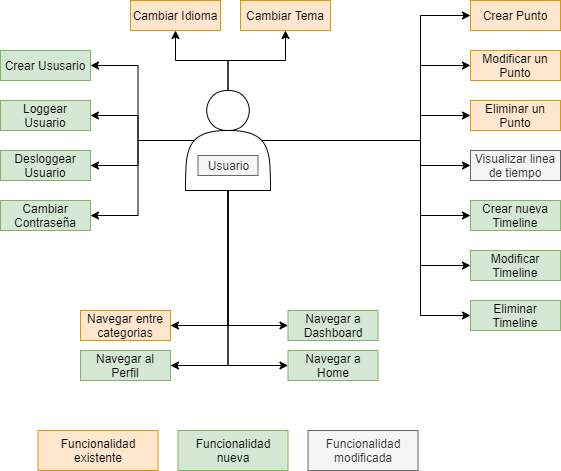

The diagram above was exported from draw.io. Its source (the exported page's mxGraphModel, read from the mxfile embedded in the PNG):
<mxGraphModel dx="793" dy="516" grid="1" gridSize="10" guides="1" tooltips="1" connect="1" arrows="1" fold="1" page="1" pageScale="1" pageWidth="827" pageHeight="1169" math="0" shadow="0">
  <root>
    <mxCell id="0" />
    <mxCell id="1" parent="0" />
    <mxCell id="j49Efcr89U4nh6qJybTI-4" value="Crear Punto" style="rounded=0;whiteSpace=wrap;html=1;fillColor=#ffe6cc;strokeColor=#d79b00;" parent="1" vertex="1">
      <mxGeometry x="480" y="30" width="90" height="30" as="geometry" />
    </mxCell>
    <mxCell id="j49Efcr89U4nh6qJybTI-5" value="Modificar un Punto" style="rounded=0;whiteSpace=wrap;html=1;fillColor=#ffe6cc;strokeColor=#d79b00;" parent="1" vertex="1">
      <mxGeometry x="480" y="80" width="90" height="30" as="geometry" />
    </mxCell>
    <mxCell id="j49Efcr89U4nh6qJybTI-6" value="Eliminar un Punto" style="rounded=0;whiteSpace=wrap;html=1;fillColor=#ffe6cc;strokeColor=#d79b00;" parent="1" vertex="1">
      <mxGeometry x="480" y="130" width="90" height="30" as="geometry" />
    </mxCell>
    <mxCell id="j49Efcr89U4nh6qJybTI-7" value="Visualizar linea de tiempo" style="rounded=0;whiteSpace=wrap;html=1;fillColor=#f5f5f5;strokeColor=#666666;fontColor=#333333;" parent="1" vertex="1">
      <mxGeometry x="480" y="180" width="90" height="30" as="geometry" />
    </mxCell>
    <mxCell id="j49Efcr89U4nh6qJybTI-10" style="edgeStyle=orthogonalEdgeStyle;rounded=0;orthogonalLoop=1;jettySize=auto;html=1;entryX=0;entryY=0.5;entryDx=0;entryDy=0;" parent="1" source="j49Efcr89U4nh6qJybTI-9" target="j49Efcr89U4nh6qJybTI-4" edge="1">
      <mxGeometry relative="1" as="geometry">
        <Array as="points">
          <mxPoint x="430" y="170" />
          <mxPoint x="430" y="45" />
        </Array>
      </mxGeometry>
    </mxCell>
    <mxCell id="j49Efcr89U4nh6qJybTI-11" style="edgeStyle=orthogonalEdgeStyle;rounded=0;orthogonalLoop=1;jettySize=auto;html=1;entryX=0;entryY=0.5;entryDx=0;entryDy=0;" parent="1" source="j49Efcr89U4nh6qJybTI-9" target="j49Efcr89U4nh6qJybTI-5" edge="1">
      <mxGeometry relative="1" as="geometry">
        <Array as="points">
          <mxPoint x="430" y="170" />
          <mxPoint x="430" y="95" />
        </Array>
      </mxGeometry>
    </mxCell>
    <mxCell id="j49Efcr89U4nh6qJybTI-12" style="edgeStyle=orthogonalEdgeStyle;rounded=0;orthogonalLoop=1;jettySize=auto;html=1;" parent="1" source="j49Efcr89U4nh6qJybTI-9" target="j49Efcr89U4nh6qJybTI-6" edge="1">
      <mxGeometry relative="1" as="geometry">
        <Array as="points">
          <mxPoint x="430" y="170" />
          <mxPoint x="430" y="145" />
        </Array>
      </mxGeometry>
    </mxCell>
    <mxCell id="j49Efcr89U4nh6qJybTI-13" style="edgeStyle=orthogonalEdgeStyle;rounded=0;orthogonalLoop=1;jettySize=auto;html=1;entryX=0;entryY=0.5;entryDx=0;entryDy=0;" parent="1" source="j49Efcr89U4nh6qJybTI-9" target="j49Efcr89U4nh6qJybTI-7" edge="1">
      <mxGeometry relative="1" as="geometry">
        <Array as="points">
          <mxPoint x="430" y="170" />
          <mxPoint x="430" y="195" />
        </Array>
      </mxGeometry>
    </mxCell>
    <mxCell id="j49Efcr89U4nh6qJybTI-16" style="edgeStyle=orthogonalEdgeStyle;rounded=0;orthogonalLoop=1;jettySize=auto;html=1;entryX=1;entryY=0.5;entryDx=0;entryDy=0;exitX=0.5;exitY=1;exitDx=0;exitDy=0;" parent="1" source="j49Efcr89U4nh6qJybTI-9" target="j49Efcr89U4nh6qJybTI-15" edge="1">
      <mxGeometry relative="1" as="geometry" />
    </mxCell>
    <mxCell id="72cq7O1zdhcPPg5rQXkF-6" style="edgeStyle=orthogonalEdgeStyle;rounded=0;orthogonalLoop=1;jettySize=auto;html=1;" parent="1" source="j49Efcr89U4nh6qJybTI-9" target="72cq7O1zdhcPPg5rQXkF-4" edge="1">
      <mxGeometry relative="1" as="geometry" />
    </mxCell>
    <mxCell id="72cq7O1zdhcPPg5rQXkF-7" style="edgeStyle=orthogonalEdgeStyle;rounded=0;orthogonalLoop=1;jettySize=auto;html=1;" parent="1" source="j49Efcr89U4nh6qJybTI-9" target="72cq7O1zdhcPPg5rQXkF-5" edge="1">
      <mxGeometry relative="1" as="geometry" />
    </mxCell>
    <mxCell id="TKReAYZvqmQpwb78Axy1-12" style="edgeStyle=orthogonalEdgeStyle;rounded=0;orthogonalLoop=1;jettySize=auto;html=1;exitX=0.5;exitY=1;exitDx=0;exitDy=0;entryX=0;entryY=0.5;entryDx=0;entryDy=0;" edge="1" parent="1" source="j49Efcr89U4nh6qJybTI-9" target="TKReAYZvqmQpwb78Axy1-7">
      <mxGeometry relative="1" as="geometry" />
    </mxCell>
    <mxCell id="TKReAYZvqmQpwb78Axy1-13" style="edgeStyle=orthogonalEdgeStyle;rounded=0;orthogonalLoop=1;jettySize=auto;html=1;exitX=0.5;exitY=1;exitDx=0;exitDy=0;entryX=0;entryY=0.5;entryDx=0;entryDy=0;" edge="1" parent="1" source="j49Efcr89U4nh6qJybTI-9" target="TKReAYZvqmQpwb78Axy1-6">
      <mxGeometry relative="1" as="geometry" />
    </mxCell>
    <mxCell id="TKReAYZvqmQpwb78Axy1-14" style="edgeStyle=orthogonalEdgeStyle;rounded=0;orthogonalLoop=1;jettySize=auto;html=1;exitX=0.5;exitY=1;exitDx=0;exitDy=0;entryX=1;entryY=0.5;entryDx=0;entryDy=0;" edge="1" parent="1" source="j49Efcr89U4nh6qJybTI-9" target="TKReAYZvqmQpwb78Axy1-8">
      <mxGeometry relative="1" as="geometry" />
    </mxCell>
    <mxCell id="TKReAYZvqmQpwb78Axy1-15" style="edgeStyle=orthogonalEdgeStyle;rounded=0;orthogonalLoop=1;jettySize=auto;html=1;exitX=0.1;exitY=0.5;exitDx=0;exitDy=0;exitPerimeter=0;entryX=1;entryY=0.5;entryDx=0;entryDy=0;" edge="1" parent="1" source="j49Efcr89U4nh6qJybTI-9" target="TKReAYZvqmQpwb78Axy1-2">
      <mxGeometry relative="1" as="geometry" />
    </mxCell>
    <mxCell id="TKReAYZvqmQpwb78Axy1-16" style="edgeStyle=orthogonalEdgeStyle;rounded=0;orthogonalLoop=1;jettySize=auto;html=1;exitX=0.1;exitY=0.5;exitDx=0;exitDy=0;exitPerimeter=0;entryX=1;entryY=0.5;entryDx=0;entryDy=0;" edge="1" parent="1" source="j49Efcr89U4nh6qJybTI-9" target="TKReAYZvqmQpwb78Axy1-5">
      <mxGeometry relative="1" as="geometry" />
    </mxCell>
    <mxCell id="TKReAYZvqmQpwb78Axy1-17" style="edgeStyle=orthogonalEdgeStyle;rounded=0;orthogonalLoop=1;jettySize=auto;html=1;exitX=0.1;exitY=0.5;exitDx=0;exitDy=0;exitPerimeter=0;entryX=1;entryY=0.5;entryDx=0;entryDy=0;" edge="1" parent="1" source="j49Efcr89U4nh6qJybTI-9" target="TKReAYZvqmQpwb78Axy1-3">
      <mxGeometry relative="1" as="geometry" />
    </mxCell>
    <mxCell id="TKReAYZvqmQpwb78Axy1-18" style="edgeStyle=orthogonalEdgeStyle;rounded=0;orthogonalLoop=1;jettySize=auto;html=1;exitX=0.1;exitY=0.5;exitDx=0;exitDy=0;exitPerimeter=0;entryX=1;entryY=0.5;entryDx=0;entryDy=0;" edge="1" parent="1" source="j49Efcr89U4nh6qJybTI-9" target="TKReAYZvqmQpwb78Axy1-4">
      <mxGeometry relative="1" as="geometry" />
    </mxCell>
    <mxCell id="TKReAYZvqmQpwb78Axy1-19" style="edgeStyle=orthogonalEdgeStyle;rounded=0;orthogonalLoop=1;jettySize=auto;html=1;exitX=0.9;exitY=0.5;exitDx=0;exitDy=0;exitPerimeter=0;entryX=0;entryY=0.5;entryDx=0;entryDy=0;" edge="1" parent="1" source="j49Efcr89U4nh6qJybTI-9" target="TKReAYZvqmQpwb78Axy1-10">
      <mxGeometry relative="1" as="geometry">
        <Array as="points">
          <mxPoint x="430" y="170" />
          <mxPoint x="430" y="295" />
        </Array>
      </mxGeometry>
    </mxCell>
    <mxCell id="TKReAYZvqmQpwb78Axy1-20" style="edgeStyle=orthogonalEdgeStyle;rounded=0;orthogonalLoop=1;jettySize=auto;html=1;exitX=0.9;exitY=0.5;exitDx=0;exitDy=0;exitPerimeter=0;entryX=0;entryY=0.5;entryDx=0;entryDy=0;" edge="1" parent="1" source="j49Efcr89U4nh6qJybTI-9" target="TKReAYZvqmQpwb78Axy1-9">
      <mxGeometry relative="1" as="geometry">
        <Array as="points">
          <mxPoint x="430" y="170" />
          <mxPoint x="430" y="245" />
        </Array>
      </mxGeometry>
    </mxCell>
    <mxCell id="TKReAYZvqmQpwb78Axy1-22" style="edgeStyle=orthogonalEdgeStyle;rounded=0;orthogonalLoop=1;jettySize=auto;html=1;exitX=0.9;exitY=0.5;exitDx=0;exitDy=0;exitPerimeter=0;entryX=0;entryY=0.5;entryDx=0;entryDy=0;" edge="1" parent="1" source="j49Efcr89U4nh6qJybTI-9" target="TKReAYZvqmQpwb78Axy1-11">
      <mxGeometry relative="1" as="geometry">
        <Array as="points">
          <mxPoint x="430" y="170" />
          <mxPoint x="430" y="345" />
        </Array>
      </mxGeometry>
    </mxCell>
    <mxCell id="j49Efcr89U4nh6qJybTI-9" value="" style="shape=actor;whiteSpace=wrap;html=1;" parent="1" vertex="1">
      <mxGeometry x="195" y="120" width="85" height="100" as="geometry" />
    </mxCell>
    <mxCell id="j49Efcr89U4nh6qJybTI-14" value="Usuario" style="text;html=1;align=center;verticalAlign=middle;resizable=0;points=[];autosize=1;strokeColor=#666666;fillColor=#f5f5f5;fontColor=#333333;" parent="1" vertex="1">
      <mxGeometry x="207.5" y="185" width="60" height="20" as="geometry" />
    </mxCell>
    <mxCell id="j49Efcr89U4nh6qJybTI-15" value="Navegar entre categorias" style="rounded=0;whiteSpace=wrap;html=1;fillColor=#ffe6cc;strokeColor=#d79b00;" parent="1" vertex="1">
      <mxGeometry x="90" y="340" width="90" height="30" as="geometry" />
    </mxCell>
    <mxCell id="72cq7O1zdhcPPg5rQXkF-1" value="Funcionalidad existente" style="rounded=0;whiteSpace=wrap;html=1;fillColor=#ffe6cc;strokeColor=#d79b00;" parent="1" vertex="1">
      <mxGeometry x="47.5" y="460" width="120" height="40" as="geometry" />
    </mxCell>
    <mxCell id="72cq7O1zdhcPPg5rQXkF-2" value="Funcionalidad nueva" style="rounded=0;whiteSpace=wrap;html=1;fillColor=#d5e8d4;strokeColor=#82b366;" parent="1" vertex="1">
      <mxGeometry x="187.5" y="460" width="110" height="40" as="geometry" />
    </mxCell>
    <mxCell id="72cq7O1zdhcPPg5rQXkF-4" value="Cambiar Idioma" style="rounded=0;whiteSpace=wrap;html=1;fillColor=#ffe6cc;strokeColor=#d79b00;" parent="1" vertex="1">
      <mxGeometry x="140" y="30" width="90" height="30" as="geometry" />
    </mxCell>
    <mxCell id="72cq7O1zdhcPPg5rQXkF-5" value="Cambiar Tema" style="rounded=0;whiteSpace=wrap;html=1;fillColor=#ffe6cc;strokeColor=#d79b00;" parent="1" vertex="1">
      <mxGeometry x="250" y="30" width="90" height="30" as="geometry" />
    </mxCell>
    <mxCell id="TKReAYZvqmQpwb78Axy1-1" value="Funcionalidad&lt;br&gt;modificada" style="rounded=0;whiteSpace=wrap;html=1;fillColor=#f5f5f5;strokeColor=#666666;fontColor=#333333;" vertex="1" parent="1">
      <mxGeometry x="317.5" y="460" width="110" height="40" as="geometry" />
    </mxCell>
    <mxCell id="TKReAYZvqmQpwb78Axy1-2" value="Crear Ususario" style="rounded=0;whiteSpace=wrap;html=1;fillColor=#d5e8d4;strokeColor=#82b366;" vertex="1" parent="1">
      <mxGeometry x="10" y="80" width="90" height="30" as="geometry" />
    </mxCell>
    <mxCell id="TKReAYZvqmQpwb78Axy1-3" value="Loggear Usuario" style="rounded=0;whiteSpace=wrap;html=1;fillColor=#d5e8d4;strokeColor=#82b366;" vertex="1" parent="1">
      <mxGeometry x="10" y="130" width="90" height="30" as="geometry" />
    </mxCell>
    <mxCell id="TKReAYZvqmQpwb78Axy1-4" value="Desloggear Usuario" style="rounded=0;whiteSpace=wrap;html=1;fillColor=#d5e8d4;strokeColor=#82b366;" vertex="1" parent="1">
      <mxGeometry x="10" y="180" width="90" height="30" as="geometry" />
    </mxCell>
    <mxCell id="TKReAYZvqmQpwb78Axy1-5" value="Cambiar Contraseña" style="rounded=0;whiteSpace=wrap;html=1;fillColor=#d5e8d4;strokeColor=#82b366;" vertex="1" parent="1">
      <mxGeometry x="10" y="230" width="90" height="30" as="geometry" />
    </mxCell>
    <mxCell id="TKReAYZvqmQpwb78Axy1-6" value="Navegar a Home" style="rounded=0;whiteSpace=wrap;html=1;fillColor=#d5e8d4;strokeColor=#82b366;" vertex="1" parent="1">
      <mxGeometry x="297.5" y="380" width="90" height="30" as="geometry" />
    </mxCell>
    <mxCell id="TKReAYZvqmQpwb78Axy1-7" value="Navegar a Dashboard" style="rounded=0;whiteSpace=wrap;html=1;fillColor=#d5e8d4;strokeColor=#82b366;" vertex="1" parent="1">
      <mxGeometry x="297.5" y="340" width="90" height="30" as="geometry" />
    </mxCell>
    <mxCell id="TKReAYZvqmQpwb78Axy1-8" value="Navegar al Perfil" style="rounded=0;whiteSpace=wrap;html=1;fillColor=#d5e8d4;strokeColor=#82b366;" vertex="1" parent="1">
      <mxGeometry x="90" y="380" width="90" height="30" as="geometry" />
    </mxCell>
    <mxCell id="TKReAYZvqmQpwb78Axy1-9" value="Crear nueva Timeline" style="rounded=0;whiteSpace=wrap;html=1;fillColor=#d5e8d4;strokeColor=#82b366;" vertex="1" parent="1">
      <mxGeometry x="480" y="230" width="90" height="30" as="geometry" />
    </mxCell>
    <mxCell id="TKReAYZvqmQpwb78Axy1-10" value="Modificar Timeline" style="rounded=0;whiteSpace=wrap;html=1;fillColor=#d5e8d4;strokeColor=#82b366;" vertex="1" parent="1">
      <mxGeometry x="480" y="280" width="90" height="30" as="geometry" />
    </mxCell>
    <mxCell id="TKReAYZvqmQpwb78Axy1-11" value="Eliminar Timeline" style="rounded=0;whiteSpace=wrap;html=1;fillColor=#d5e8d4;strokeColor=#82b366;" vertex="1" parent="1">
      <mxGeometry x="480" y="330" width="90" height="30" as="geometry" />
    </mxCell>
  </root>
</mxGraphModel>